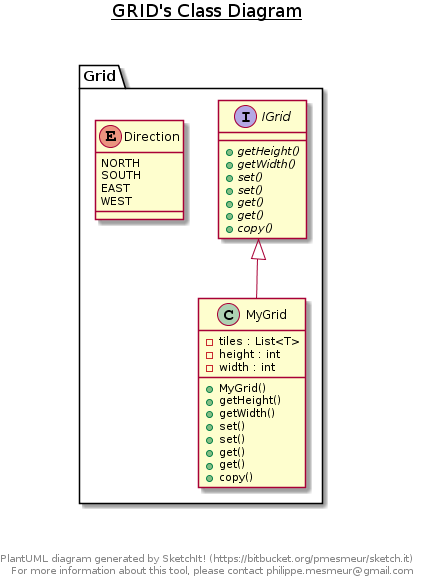

The diagram above was rendered by PlantUML. Its source (embedded in the PNG):
@startuml
title __GRID's Class Diagram__\n

  package Grid {
    enum Direction {
      NORTH
      SOUTH
      EAST
      WEST
    }
  }
  

  package Grid {
    interface IGrid {
        {abstract} + getHeight()
        {abstract} + getWidth()
        {abstract} + set()
        {abstract} + set()
        {abstract} + get()
        {abstract} + get()
        {abstract} + copy()
    }
  }
  

  package Grid {
    class MyGrid {
        - tiles : List<T>
        - height : int
        - width : int
        + MyGrid()
        + getHeight()
        + getWidth()
        + set()
        + set()
        + get()
        + get()
        + copy()
    }
  }
  

  MyGrid -up-|> IGrid


right footer


PlantUML diagram generated by SketchIt! (https://bitbucket.org/pmesmeur/sketch.it)
For more information about this tool, please contact philippe.mesmeur@gmail.com
endfooter
@enduml